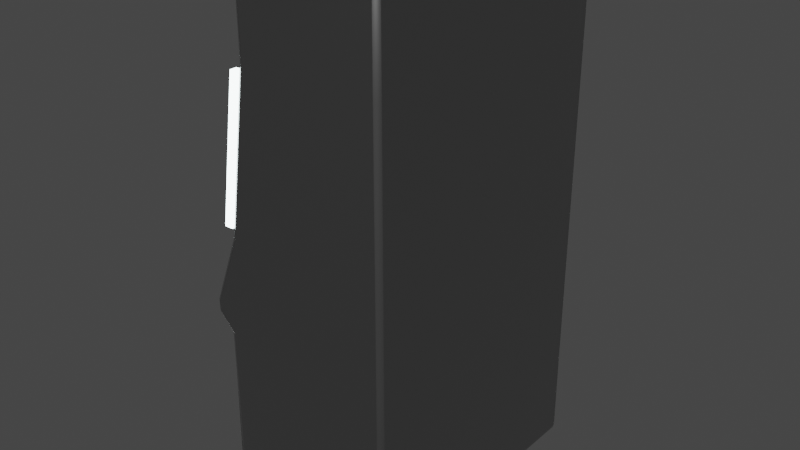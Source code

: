 # Source: SlotMachineBig.blend  (saved by Blender 2.90.8; exported with 4.5.12 LTS)
import bpy
from mathutils import Matrix  # noqa: F401  (used for matrix-valued properties, if any)

bpy.ops.wm.read_factory_settings(use_empty=True)
scene = bpy.context.scene
scene.name = 'Scene'

# ---- materials (node trees are filled in below, after node groups)
mat_material_017 = bpy.data.materials.new('Material.017')
mat_material_017.use_transparent_shadow = False
mat_material_017.diffuse_color = (0.1126, 0.2446, 0.2936, 1.0)
mat_emission = bpy.data.materials.new('Emission')
mat_emission.use_transparent_shadow = False
mat_emission.diffuse_color = (0.7, 0.3229, 0.3433, 1.0)
mat_emission.roughness = 0.0
mat_material = bpy.data.materials.new('Material')
mat_material.alpha_threshold = 0.0
mat_material.use_transparent_shadow = False
mat_material.line_color = (0.0, 0.0, 0.0, 1.0)
mat_material_001 = bpy.data.materials.new('Material.001')
mat_material_001.use_transparent_shadow = False
mat_material_001.diffuse_color = (0.2521, 0.524, 0.629, 1.0)
mat_material_002 = bpy.data.materials.new('Material.002')
mat_material_002.use_transparent_shadow = False
mat_material_002.diffuse_color = (0.3624, 0.316, 0.1608, 1.0)

# ---- node groups
ng_auto_smooth = bpy.data.node_groups.new('Auto Smooth', 'GeometryNodeTree')
_s = ng_auto_smooth.interface.new_socket(name='Geometry', in_out='OUTPUT', socket_type='NodeSocketGeometry')
_s = ng_auto_smooth.interface.new_socket(name='Geometry', in_out='INPUT', socket_type='NodeSocketGeometry')
_s = ng_auto_smooth.interface.new_socket(name='Angle', in_out='INPUT', socket_type='NodeSocketFloat')
_s.subtype = 'ANGLE'
_s.min_value = 0.0
_s.max_value = 3.142
ng_auto_smooth.is_modifier = True
_N = ng_auto_smooth.nodes; _L = ng_auto_smooth.links
n0 = _N.new('NodeGroupOutput'); n0.name = 'Group Output'; n0.location = (480, -100)
n1 = _N.new('NodeGroupInput'); n1.name = 'Group Input'; n1.location = (-420, -300)
n2 = _N.new('NodeGroupInput'); n2.name = 'Group Input.001'; n2.location = (-60, -100)
n3 = _N.new('GeometryNodeSetShadeSmooth'); n3.name = 'Set Shade Smooth'; n3.location = (120, -100)
n3.domain = 'EDGE'
n4 = _N.new('GeometryNodeSetShadeSmooth'); n4.name = 'Set Shade Smooth.001'; n4.location = (300, -100)
n5 = _N.new('GeometryNodeInputMeshEdgeAngle'); n5.name = 'Edge Angle'; n5.location = (-420, -220)
n6 = _N.new('GeometryNodeInputEdgeSmooth'); n6.name = 'Is Edge Smooth'; n6.location = (-60, -160)
n7 = _N.new('GeometryNodeInputShadeSmooth'); n7.name = 'Is Face Smooth'; n7.location = (-240, -340)
n8 = _N.new('FunctionNodeBooleanMath'); n8.name = 'Boolean Math'; n8.location = (-60, -220)
n9 = _N.new('FunctionNodeCompare'); n9.name = 'Compare'; n9.location = (-240, -180)
n9.operation = 'LESS_EQUAL'
_L.new(n5.outputs[0], n9.inputs[0])
_L.new(n4.outputs[0], n0.inputs[0])
_L.new(n1.outputs[1], n9.inputs[1])
_L.new(n9.outputs[0], n8.inputs[0])
_L.new(n7.outputs[0], n8.inputs[1])
_L.new(n2.outputs[0], n3.inputs[0])
_L.new(n6.outputs[0], n3.inputs[1])
_L.new(n3.outputs[0], n4.inputs[0])
_L.new(n8.outputs[0], n3.inputs[2])
n0.is_active_output = True

# ---- material node trees
mat_material_017.use_nodes = True; mat_material_017.node_tree.nodes.clear()
_N = mat_material_017.node_tree.nodes; _L = mat_material_017.node_tree.links
n0 = _N.new('ShaderNodeBsdfPrincipled'); n0.name = 'Principled BSDF'; n0.location = (10, 300)
n0.distribution = 'GGX'
n0.subsurface_method = 'BURLEY'
n0.inputs[0].default_value = (0.3737, 0.3737, 0.3737, 1.0)
n0.inputs[1].default_value = 1.0
n0.inputs[2].default_value = 0.3883
n0.inputs[3].default_value = 1.45
n0.inputs[27].default_value = (0.0, 0.0, 0.0, 1.0)
n0.inputs[28].default_value = 1.0
n1 = _N.new('ShaderNodeOutputMaterial'); n1.name = 'Material Output'; n1.location = (300, 300)
_L.new(n0.outputs[0], n1.inputs[0])
n1.is_active_output = True
mat_emission.use_nodes = True; mat_emission.node_tree.nodes.clear()
_N = mat_emission.node_tree.nodes; _L = mat_emission.node_tree.links
n0 = _N.new('ShaderNodeOutputMaterial'); n0.name = 'Material Output'; n0.location = (300, 300)
n1 = _N.new('ShaderNodeEmission'); n1.name = 'Emission'; n1.location = (120, 300)
n1.inputs[0].default_value = (0.6692, 0.7702, 0.7724, 1.0)
n2 = _N.new('ShaderNodeMath'); n2.name = 'Math'; n2.location = (-60, 300)
n2.operation = 'MULTIPLY'
n2.inputs[1].default_value = 8.0
n2.inputs[2].default_value = 0.0
n3 = _N.new('ShaderNodeMath'); n3.name = 'Math.001'; n3.location = (-240, 300)
n3.operation = 'FLOOR'
n3.use_clamp = True
n3.inputs[2].default_value = 0.0
n4 = _N.new('ShaderNodeMath'); n4.name = 'Math.002'; n4.location = (-420, 300)
n4.operation = 'ARCTAN2'
n4.inputs[1].default_value = 0.2
n4.inputs[2].default_value = 0.0
_L.new(n1.outputs[0], n0.inputs[0])
_L.new(n2.outputs[0], n1.inputs[1])
_L.new(n3.outputs[0], n2.inputs[0])
_L.new(n4.outputs[0], n3.inputs[0])
n0.is_active_output = True
mat_material.use_nodes = True; mat_material.node_tree.nodes.clear()
_N = mat_material.node_tree.nodes; _L = mat_material.node_tree.links
n0 = _N.new('ShaderNodeOutputMaterial'); n0.name = 'Material Output'; n0.location = (300, 300)
n1 = _N.new('ShaderNodeBsdfPrincipled'); n1.name = 'Principled BSDF'; n1.location = (10, 300)
n1.distribution = 'GGX'
n1.subsurface_method = 'BURLEY'
n1.inputs[2].default_value = 0.4
n1.inputs[3].default_value = 1.45
n1.inputs[27].default_value = (0.0, 0.0, 0.0, 1.0)
n1.inputs[28].default_value = 1.0
_L.new(n1.outputs[0], n0.inputs[0])
n0.is_active_output = True
mat_material_001.use_nodes = True; mat_material_001.node_tree.nodes.clear()
_N = mat_material_001.node_tree.nodes; _L = mat_material_001.node_tree.links
n0 = _N.new('ShaderNodeBsdfPrincipled'); n0.name = 'Principled BSDF'; n0.location = (10, 300)
n0.distribution = 'GGX'
n0.subsurface_method = 'BURLEY'
n0.inputs[0].default_value = (0.0849, 0.0849, 0.0849, 1.0)
n0.inputs[1].default_value = 1.0
n0.inputs[2].default_value = 0.1044
n0.inputs[3].default_value = 1.45
n0.inputs[27].default_value = (0.0, 0.0, 0.0, 1.0)
n0.inputs[28].default_value = 1.0
n1 = _N.new('ShaderNodeOutputMaterial'); n1.name = 'Material Output'; n1.location = (300, 300)
_L.new(n0.outputs[0], n1.inputs[0])
n1.is_active_output = True
mat_material_002.use_nodes = True; mat_material_002.node_tree.nodes.clear()
_N = mat_material_002.node_tree.nodes; _L = mat_material_002.node_tree.links
n0 = _N.new('ShaderNodeBsdfPrincipled'); n0.name = 'Principled BSDF'; n0.location = (10, 300)
n0.distribution = 'GGX'
n0.subsurface_method = 'BURLEY'
n0.inputs[0].default_value = (0.0486, 0.0486, 0.0486, 1.0)
n0.inputs[1].default_value = 1.0
n0.inputs[2].default_value = 0.4132
n0.inputs[3].default_value = 1.45
n0.inputs[27].default_value = (0.0, 0.0, 0.0, 1.0)
n0.inputs[28].default_value = 1.0
n1 = _N.new('ShaderNodeOutputMaterial'); n1.name = 'Material Output'; n1.location = (300, 300)
_L.new(n0.outputs[0], n1.inputs[0])
n1.is_active_output = True

# ---- world
world_world = bpy.data.worlds.new('World'); scene.world = world_world
world_world.use_nodes = True; world_world.node_tree.nodes.clear()
_N = world_world.node_tree.nodes; _L = world_world.node_tree.links
n0 = _N.new('ShaderNodeOutputWorld'); n0.name = 'World Output'; n0.location = (300, 300)
n1 = _N.new('ShaderNodeBackground'); n1.name = 'Background'; n1.location = (10, 300)
n1.inputs[0].default_value = (0.05088, 0.05088, 0.05088, 1.0)
_L.new(n1.outputs[0], n0.inputs[0])
n0.is_active_output = True
world_world.color = (0.05088, 0.05088, 0.05088)
world_world.use_sun_shadow = False
world_world.sun_shadow_jitter_overblur = 0.0

# ---- meshes
me_cube_006 = bpy.data.meshes.new('Cube.006')
me_cube_006.from_pydata([(-0.5984, -0.445, 0.735), (-0.5693, -0.432, 1.274), (-0.5984, 0.445, 0.735), (-0.5693, 0.432, 1.274), (-0.4401, -0.7486, 1.651), (-0.4401, 0.7486, 1.651), (-0.325, -0.7486, 2.474), (-0.325, 0.7486, 2.474), (-0.5984, 0.445, 0.8611), (-0.5984, -0.445, 0.8611), (-0.4753, -0.432, 1.525), (-0.4753, 0.432, 1.525), (-0.3179, -0.75, 2.575), (-0.3179, 0.75, 2.575), (-0.4124, -0.7486, 1.647), (-0.4124, 0.7486, 1.647), (-0.2973, -0.7486, 2.47), (-0.2973, 0.7486, 2.47), (-0.5552, -0.432, 1.268), (-0.5552, 0.432, 1.268), (-0.4612, -0.432, 1.52), (-0.4612, 0.432, 1.52), (-0.3179, -0.75, 2.925), (-0.3179, 0.75, 2.925), (-0.2879, -0.75, 2.575), (-0.2879, 0.75, 2.575), (-0.2879, -0.75, 2.925), (-0.2879, 0.75, 2.925), (-0.5984, 0.6992, 0.09628), (-0.5984, -0.6491, 0.09628), (-0.5984, 0.6992, 0.9773), (-0.5984, -0.6491, 0.9773), (-0.4372, 0.436, 0.744), (-0.4372, -0.436, 0.744), (-0.4372, 0.436, 0.8521), (-0.4372, -0.436, 0.8521), (0.5027, -0.7755, 0.0), (0.4783, -0.8, 0.0), (0.4956, -0.7928, 0.0), (0.4783, -0.8, 1.199), (0.5027, -0.7755, 1.199), (0.4956, -0.7928, 1.199), (0.4783, 0.8, 0.0), (0.5027, 0.7755, 0.0), (0.4956, 0.7928, 0.0), (0.5027, 0.7755, 1.199), (0.4783, 0.8, 1.199), (0.4956, 0.7928, 1.199), (0.4783, 0.8, 1.6), (0.5027, 0.7755, 1.6), (0.4956, 0.7928, 1.6), (0.5027, -0.7755, 1.6), (0.4783, -0.8, 1.6), (0.4956, -0.7928, 1.6), (0.4783, 0.8, 2.525), (0.5027, 0.7755, 2.525), (0.4956, 0.7928, 2.525), (0.5027, -0.7755, 2.525), (0.4783, -0.8, 2.525), (0.4956, -0.7928, 2.525), (-0.5973, -0.7755, 1.139), (-0.5714, -0.8, 1.139), (-0.5897, -0.7928, 1.139), (-0.5714, 0.8, 1.139), (-0.5973, 0.7755, 1.139), (-0.5897, 0.7928, 1.139), (0.5027, 0.7755, 1.139), (0.4783, 0.8, 1.139), (0.4956, 0.7928, 1.139), (0.4783, -0.8, 1.139), (0.5027, -0.7755, 1.139), (0.4956, -0.7928, 1.139), (0.4783, 0.8, 1.037), (0.5027, 0.7755, 1.037), (0.4956, 0.7928, 1.037), (0.5027, -0.7755, 1.037), (0.4783, -0.8, 1.037), (0.4956, -0.7928, 1.037), (-0.5716, -0.8, 1.199), (-0.5973, -0.7755, 1.199), (-0.5897, -0.7928, 1.199), (-0.5716, 0.8, 1.199), (-0.5973, 0.7755, 1.199), (-0.5897, 0.7928, 1.199), (-0.4217, -0.8, 1.6), (-0.4473, -0.7755, 1.6), (-0.4398, -0.7928, 1.6), (-0.4473, 0.7755, 1.6), (-0.4217, 0.8, 1.6), (-0.4398, 0.7928, 1.6), (0.5027, 0.7755, 2.975), (0.4783, 0.8, 2.975), (0.4956, 0.7928, 2.975), (0.4783, -0.8, 2.975), (0.5027, -0.7755, 2.975), (0.4956, -0.7928, 2.975), (-0.2924, -0.8, 2.525), (-0.3179, -0.7755, 2.525), (-0.3104, -0.7928, 2.525), (-0.3179, 0.7755, 2.525), (-0.2924, 0.8, 2.525), (-0.3104, 0.7928, 2.525), (-0.3179, -0.7755, 2.95), (-0.2925, -0.8, 2.975), (-0.3179, -0.7755, 2.975), (-0.3104, -0.7928, 2.968), (-0.2925, 0.8, 2.975), (-0.3179, 0.7755, 2.95), (-0.3179, 0.7755, 2.975), (-0.3104, 0.7928, 2.968), (-0.5096, 0.7765, 0.04341), (-0.4769, 0.8, -3.553e-15), (-0.5027, 0.7755, 0.0), (-0.4972, 0.7931, 0.01271), (-0.4769, -0.8, 0.0), (-0.5096, -0.7765, 0.04341), (-0.5027, -0.7755, 0.0), (-0.4972, -0.7931, 0.01271), (-0.505, 0.776, 1.035), (-0.4768, 0.8, 1.037), (-0.4958, 0.793, 1.036), (-0.5096, -0.776, 1.044), (-0.4768, -0.8, 1.037), (-0.4971, -0.793, 1.039), (-0.5984, 0.7082, 0.08727), (-0.5984, -0.6582, 0.08727), (-0.5984, 0.7082, 0.9864), (-0.5984, -0.6582, 0.9864), (-0.5984, 0.436, 0.744), (-0.5984, -0.436, 0.744), (-0.5984, 0.436, 0.8521), (-0.5984, -0.436, 0.8521), (-0.5849, 0.7082, 0.08727), (-0.5849, -0.6582, 0.08727), (-0.5849, 0.7082, 0.9864), (-0.5849, -0.6582, 0.9864), (-0.5849, 0.6992, 0.09628), (-0.5849, -0.6491, 0.09628), (-0.5849, 0.6992, 0.9773), (-0.5849, -0.6491, 0.9773)], [], [(76, 69, 61, 122), (48, 88, 100, 54), (111, 119, 72, 42), (78, 39, 52, 84), (40, 45, 49, 51), (63, 81, 46, 67), (84, 52, 58, 96), (69, 39, 78, 61), (11, 3, 19, 21), (66, 45, 40, 70), (60, 79, 82, 64), (7, 5, 15, 17), (54, 100, 106, 91), (51, 49, 55, 57), (121, 60, 64, 118), (1, 3, 82, 79), (73, 66, 70, 75), (119, 63, 67, 72), (46, 81, 88, 48), (37, 76, 122, 114), (112, 111, 42, 44, 43, 36, 38, 37, 114, 116), (5, 7, 99, 87), (22, 12, 97, 102), (4, 5, 87, 85), (90, 92, 91, 106, 108, 104, 103, 93, 95, 94), (15, 14, 16, 17), (6, 7, 17, 16), (4, 6, 16, 14), (5, 4, 14, 15), (10, 1, 79, 85), (6, 4, 85, 97), (11, 10, 85, 87), (3, 11, 87, 82), (3, 1, 18, 19), (1, 10, 20, 18), (10, 11, 21, 20), (12, 13, 99, 97), (57, 55, 90, 94), (96, 58, 93, 103), (23, 13, 25, 27), (7, 6, 97, 99), (125, 124, 110, 112, 116, 115), (13, 23, 107, 99), (23, 22, 102, 104, 108, 107), (22, 23, 27, 26), (12, 22, 26, 24), (13, 12, 24, 25), (124, 126, 118, 110), (127, 125, 115, 121), (126, 127, 121, 118), (0, 2, 28, 29), (2, 8, 30, 28), (9, 0, 29, 31), (8, 9, 31, 30), (20, 21, 19, 18), (24, 26, 27, 25), (129, 131, 35, 33), (35, 34, 32, 33), (128, 129, 33, 32), (131, 130, 34, 35), (130, 128, 32, 34), (102, 105, 104), (105, 103, 104), (106, 109, 108), (109, 107, 108), (110, 113, 112), (113, 111, 112), (114, 117, 116), (117, 115, 116), (61, 78, 80, 62), (62, 80, 79, 60), (119, 111, 113, 120), (120, 113, 110, 118), (73, 43, 44, 74), (74, 44, 42, 72), (76, 37, 38, 77), (77, 38, 36, 75), (82, 87, 89, 83), (83, 89, 88, 81), (49, 45, 47, 50), (50, 47, 46, 48), (52, 39, 41, 53), (53, 41, 40, 51), (78, 84, 86, 80), (80, 86, 85, 79), (48, 54, 56, 50), (50, 56, 55, 49), (58, 52, 53, 59), (59, 53, 51, 57), (84, 96, 98, 86), (86, 98, 97, 85), (100, 88, 89, 101), (101, 89, 87, 99), (122, 61, 62, 123), (123, 62, 60, 121), (81, 63, 65, 83), (83, 65, 64, 82), (45, 66, 68, 47), (47, 68, 67, 46), (39, 69, 71, 41), (41, 71, 70, 40), (63, 119, 120, 65), (65, 120, 118, 64), (66, 73, 74, 68), (68, 74, 72, 67), (69, 76, 77, 71), (71, 77, 75, 70), (114, 122, 123, 117), (117, 123, 121, 115), (57, 94, 95, 59), (59, 95, 93, 58), (102, 97, 98, 105), (105, 98, 96, 103), (99, 107, 109, 101), (101, 109, 106, 100), (90, 55, 56, 92), (92, 56, 54, 91), (43, 73, 75, 36), (28, 30, 138, 136), (30, 31, 139, 138), (124, 125, 133, 132), (125, 127, 135, 133), (2, 0, 129, 128), (8, 2, 128, 130), (0, 9, 131, 129), (9, 8, 130, 131), (137, 136, 132, 133), (136, 138, 134, 132), (139, 137, 133, 135), (138, 139, 135, 134), (127, 126, 134, 135), (126, 124, 132, 134), (31, 29, 137, 139), (29, 28, 136, 137)])
me_cube_006.polygons.foreach_set('use_smooth', [True] * 134)
me_cube_006.polygons.foreach_set('material_index', [0, 0, 0, 0, 0, 0, 0, 0, 0, 0, 0, 0, 0, 0, 0, 0, 0, 0, 0, 0, 0, 0, 0, 0, 0, 1, 0, 0, 0, 0, 0, 0, 0, 0, 0, 0, 0, 0, 0, 0, 0, 0, 0, 0, 0, 0, 0, 0, 0, 0, 0, 0, 0, 0, 2, 3, 4, 4, 4, 4, 4, 0, 0, 0, 0, 0, 0, 0, 0, 0, 0, 0, 0, 0, 0, 0, 0, 0, 0, 0, 0, 0, 0, 0, 0, 0, 0, 0, 0, 0, 0, 0, 0, 0, 0, 0, 0, 0, 0, 0, 0, 0, 0, 0, 0, 0, 0, 0, 0, 0, 0, 0, 0, 0, 0, 0, 0, 0, 0, 0, 0, 0, 0, 0, 0, 0, 0, 0, 0, 0, 0, 0, 0, 0])
_k = set([(0, 2), (0, 9), (1, 3), (1, 10), (1, 18), (2, 8), (3, 11), (3, 19), (4, 5), (4, 6), (4, 14), (5, 7), (5, 15), (6, 7), (6, 16), (7, 17), (8, 9), (10, 11), (10, 20), (11, 21), (12, 13), (12, 22), (12, 24), (13, 23), (13, 25), (14, 15), (14, 16), (15, 17), (16, 17), (18, 19), (18, 20), (19, 21), (20, 21), (22, 23), (22, 26), (23, 27), (24, 25), (24, 26), (25, 27), (26, 27), (28, 29), (28, 30), (28, 136), (29, 31), (29, 137), (30, 31), (30, 138), (31, 139), (32, 33), (32, 34), (32, 128), (33, 35), (33, 129), (34, 35), (34, 130), (35, 131), (36, 38), (36, 43), (36, 75), (37, 38), (37, 76), (37, 114), (38, 77), (39, 52), (39, 69), (40, 51), (40, 70), (41, 53), (41, 71), (42, 44), (42, 72), (42, 111), (43, 44), (43, 73), (44, 74), (45, 49), (45, 66), (46, 48), (46, 67), (47, 50), (47, 68), (48, 54), (49, 55), (50, 56), (51, 57), (52, 58), (53, 59), (54, 91), (55, 90), (56, 92), (57, 94), (58, 93), (59, 95), (60, 62), (60, 64), (60, 79), (60, 121), (61, 78), (61, 122), (62, 80), (62, 123), (63, 81), (63, 119), (64, 65), (64, 82), (64, 118), (65, 83), (65, 120), (66, 73), (67, 72), (68, 74), (69, 76), (70, 75), (71, 77), (78, 84), (79, 85), (80, 86), (81, 88), (82, 87), (83, 89), (84, 96), (85, 97), (86, 98), (87, 99), (88, 100), (89, 101), (90, 92), (90, 94), (91, 92), (91, 106), (93, 95), (93, 103), (94, 95), (96, 103), (97, 102), (98, 105), (99, 107), (100, 106), (101, 109), (103, 104), (103, 105), (104, 105), (104, 108), (106, 108), (106, 109), (108, 109), (110, 112), (110, 118), (110, 124), (111, 112), (111, 113), (111, 119), (112, 113), (112, 116), (113, 120), (114, 116), (114, 117), (114, 122), (115, 116), (115, 121), (115, 125), (116, 117), (117, 123), (118, 120), (118, 121), (118, 126), (121, 123), (121, 127), (124, 125), (124, 126), (124, 132), (125, 127), (125, 133), (126, 127), (126, 134), (127, 135), (128, 129), (128, 130), (129, 131), (130, 131), (132, 133), (132, 134), (133, 135), (134, 135), (136, 137), (136, 138), (137, 139), (138, 139)])
me_cube_006.attributes.new('sharp_edge', 'BOOLEAN', 'EDGE').data.foreach_set('value', [ (min(e.vertices), max(e.vertices)) in _k for e in me_cube_006.edges])
_uv = me_cube_006.uv_layers.new(name='UVMap')
_uv.uv.foreach_set('vector', [0.7791, 0.3527, 0.7791, 0.3714, 0.5897, 0.3714, 0.6068, 0.3527, 0.2934, 0.7454, 0.2934, 0.5831, 0.4622, 0.6064, 0.4622, 0.7454, 0.001324, 0.5731, 0.1905, 0.5731, 0.1905, 0.7454, 0.001324, 0.7454, 0.5897, 0.3823, 0.7791, 0.3823, 0.7791, 0.4556, 0.6167, 0.4556, 0.2855, 0.3256, 0.005735, 0.3256, 0.005735, 0.2523, 0.2855, 0.2523, 0.2092, 0.5561, 0.2201, 0.556, 0.2201, 0.7454, 0.2092, 0.7454, 0.6167, 0.4556, 0.7791, 0.4556, 0.7791, 0.6244, 0.6401, 0.6244, 0.7791, 0.3714, 0.7791, 0.3823, 0.5897, 0.3823, 0.5897, 0.3714, 0.5358, 0.004032, 0.4867, 0.004032, 0.4867, 0.001327, 0.5358, 0.001327, 0.005735, 0.3365, 0.005735, 0.3256, 0.2855, 0.3256, 0.2855, 0.3365, 0.547, 0.7145, 0.5578, 0.7145, 0.5578, 0.9943, 0.547, 0.9943, 0.3617, 0.04011, 0.5134, 0.04011, 0.5134, 0.04515, 0.3617, 0.04515, 0.4622, 0.7454, 0.4622, 0.6064, 0.5443, 0.6064, 0.5443, 0.7454, 0.2855, 0.2523, 0.005735, 0.2523, 0.005735, 0.08347, 0.2855, 0.08347, 0.956, 0.6116, 0.9386, 0.6116, 0.9386, 0.3284, 0.9573, 0.3283, 0.572, 0.7764, 0.572, 0.9323, 0.5578, 0.9943, 0.5578, 0.7145, 0.005735, 0.3551, 0.005735, 0.3365, 0.2855, 0.3365, 0.2855, 0.3551, 0.1905, 0.5731, 0.2092, 0.5561, 0.2092, 0.7454, 0.1905, 0.7454, 0.2201, 0.7454, 0.2201, 0.556, 0.2934, 0.5831, 0.2934, 0.7454, 0.7791, 0.1635, 0.7791, 0.3527, 0.6068, 0.3527, 0.6068, 0.1635, 0.5802, 0.1877, 0.5846, 0.1923, 0.5846, 0.3638, 0.5833, 0.3669, 0.5802, 0.3682, 0.297, 0.3682, 0.2939, 0.3669, 0.2926, 0.3638, 0.2926, 0.1923, 0.297, 0.1877, 0.6428, 0.9894, 0.7944, 0.9894, 0.8037, 0.9943, 0.6334, 0.9943, 0.8764, 0.7191, 0.8128, 0.7191, 0.8037, 0.7145, 0.881, 0.7145, 0.6428, 0.7193, 0.6428, 0.9894, 0.6334, 0.9943, 0.6334, 0.7145, 0.5917, 0.1493, 0.5886, 0.1481, 0.5873, 0.1449, 0.5873, 0.005902, 0.5917, 0.00132, 0.8749, 0.00132, 0.8793, 0.005902, 0.8793, 0.1449, 0.878, 0.1481, 0.8749, 0.1493, 0.7862, 0.4262, 0.7862, 0.1529, 0.9359, 0.1529, 0.9359, 0.4262, 0.5939, 0.4156, 0.5939, 0.6889, 0.5889, 0.6889, 0.5889, 0.4156, 0.3324, 0.001324, 0.4841, 0.001324, 0.4841, 0.006371, 0.3324, 0.006371, 0.7912, 0.4297, 0.7912, 0.703, 0.7861, 0.703, 0.7861, 0.4297, 0.6193, 0.7764, 0.572, 0.7764, 0.5578, 0.7145, 0.6334, 0.7145, 0.7944, 0.7193, 0.6428, 0.7193, 0.6334, 0.7145, 0.8037, 0.7145, 0.6193, 0.9323, 0.6193, 0.7764, 0.6334, 0.7145, 0.6334, 0.9943, 0.572, 0.9323, 0.6193, 0.9323, 0.6334, 0.9943, 0.5578, 0.9943, 0.5873, 0.1582, 0.745, 0.1582, 0.745, 0.1608, 0.5873, 0.1608, 0.89, 0.08384, 0.89, 0.03482, 0.8927, 0.03482, 0.8927, 0.08384, 0.745, 0.1556, 0.5873, 0.1556, 0.5873, 0.1529, 0.745, 0.1529, 0.8128, 0.7191, 0.8128, 0.9897, 0.8037, 0.9943, 0.8037, 0.7145, 0.2855, 0.08347, 0.005735, 0.08347, 0.005735, 0.001324, 0.2855, 0.001324, 0.6401, 0.6244, 0.7791, 0.6244, 0.7791, 0.7065, 0.6401, 0.7065, 0.9263, 0.06521, 0.9263, 0.001325, 0.9317, 0.001325, 0.9317, 0.06521, 0.7944, 0.9894, 0.7944, 0.7193, 0.8037, 0.7145, 0.8037, 0.9943, 0.3528, 0.07989, 0.5244, 0.07989, 0.5803, 0.18, 0.5802, 0.1877, 0.297, 0.1877, 0.2969, 0.18, 0.8128, 0.9897, 0.8764, 0.9897, 0.881, 0.9943, 0.8037, 0.9943, 0.8764, 0.9897, 0.8764, 0.7191, 0.881, 0.7145, 0.8855, 0.7145, 0.8855, 0.9943, 0.881, 0.9943, 0.9917, 0.5519, 0.9917, 0.2781, 0.9971, 0.2781, 0.9971, 0.5519, 0.8874, 0.03482, 0.8874, 0.09871, 0.882, 0.09871, 0.882, 0.03482, 0.995, 0.001325, 0.995, 0.2751, 0.9895, 0.2751, 0.9895, 0.001325, 0.5244, 0.07989, 0.5244, 0.01227, 0.5805, 0.00191, 0.5803, 0.18, 0.3528, 0.01227, 0.3528, 0.07989, 0.2969, 0.18, 0.2969, 0.000376, 0.5863, 0.4319, 0.5863, 0.6035, 0.5694, 0.6594, 0.5694, 0.3761, 0.3588, 0.05523, 0.5184, 0.05543, 0.5242, 0.08006, 0.3531, 0.08025, 0.5184, 0.05543, 0.5174, 0.03476, 0.5252, 0.01389, 0.5242, 0.08006, 0.3594, 0.03476, 0.3588, 0.05523, 0.3531, 0.08025, 0.3525, 0.01389, 0.5174, 0.03476, 0.3594, 0.03476, 0.3525, 0.01389, 0.5252, 0.01389, 0.9854, 0.1635, 0.9854, 0.3212, 0.9386, 0.3212, 0.9386, 0.1635, 0.2926, 0.4344, 0.2926, 0.3716, 0.5664, 0.3716, 0.5664, 0.4344, 0.9041, 0.001322, 0.9236, 0.001322, 0.9236, 0.03076, 0.9041, 0.03076, 0.958, 0.001326, 0.958, 0.1605, 0.9386, 0.1605, 0.9386, 0.001326, 0.9891, 0.324, 0.9891, 0.4831, 0.96, 0.4831, 0.96, 0.324, 0.9869, 0.001326, 0.9869, 0.1605, 0.958, 0.1605, 0.958, 0.001326, 0.9015, 0.03076, 0.882, 0.03076, 0.882, 0.001326, 0.9015, 0.001326, 0.6355, 0.7021, 0.6368, 0.7065, 0.6355, 0.7065, 0.6368, 0.7065, 0.6401, 0.7065, 0.6355, 0.7065, 0.5443, 0.6064, 0.5443, 0.6031, 0.5443, 0.6018, 0.5443, 0.6031, 0.5399, 0.6018, 0.5443, 0.6018, 0.5803, 0.18, 0.5835, 0.1856, 0.5802, 0.1877, 0.5835, 0.1856, 0.5846, 0.1877, 0.5802, 0.1877, 0.2926, 0.1884, 0.2937, 0.1856, 0.297, 0.1877, 0.2937, 0.1856, 0.2969, 0.18, 0.297, 0.1877, 0.5897, 0.3714, 0.5897, 0.3823, 0.5851, 0.3823, 0.5851, 0.3714, 0.547, 0.7101, 0.5578, 0.7101, 0.5578, 0.7145, 0.547, 0.7145, 0.1905, 0.5731, 0.001324, 0.5731, 0.003645, 0.5684, 0.1905, 0.5684, 0.5846, 0.001642, 0.5846, 0.1854, 0.5803, 0.18, 0.5805, 0.00191, 0.005735, 0.3551, 0.005735, 0.5443, 0.001322, 0.5443, 0.001322, 0.3551, 0.1905, 0.7498, 0.001324, 0.7498, 0.001324, 0.7454, 0.1905, 0.7454, 0.7791, 0.3527, 0.7791, 0.1635, 0.7835, 0.1635, 0.7835, 0.3527, 0.2899, 0.3551, 0.2899, 0.5443, 0.2855, 0.5443, 0.2855, 0.3551, 0.5578, 0.9943, 0.6334, 0.9943, 0.6334, 0.9987, 0.5583, 0.9987, 0.2206, 0.5516, 0.2934, 0.5784, 0.2934, 0.5831, 0.2201, 0.556, 0.005735, 0.2523, 0.005735, 0.3256, 0.001322, 0.3256, 0.001322, 0.2523, 0.2934, 0.7498, 0.2201, 0.7498, 0.2201, 0.7454, 0.2934, 0.7454, 0.7791, 0.4556, 0.7791, 0.3823, 0.7835, 0.3823, 0.7835, 0.4556, 0.2899, 0.2523, 0.2899, 0.3256, 0.2855, 0.3256, 0.2855, 0.2523, 0.5897, 0.3823, 0.6167, 0.4556, 0.6121, 0.4556, 0.5853, 0.3828, 0.5583, 0.7101, 0.6334, 0.7101, 0.6334, 0.7145, 0.5578, 0.7145, 0.2934, 0.7454, 0.4622, 0.7454, 0.4622, 0.7498, 0.2934, 0.7498, 0.001322, 0.2523, 0.001322, 0.08347, 0.005735, 0.08347, 0.005735, 0.2523, 0.7791, 0.6244, 0.7791, 0.4556, 0.7835, 0.4556, 0.7835, 0.6244, 0.2899, 0.08347, 0.2899, 0.2523, 0.2855, 0.2523, 0.2855, 0.08347, 0.6167, 0.4556, 0.6401, 0.6244, 0.6355, 0.6244, 0.6122, 0.4558, 0.6336, 0.7101, 0.8037, 0.7101, 0.8037, 0.7145, 0.6334, 0.7145, 0.4622, 0.6064, 0.2934, 0.5831, 0.2936, 0.5785, 0.4622, 0.6018, 0.8037, 0.9987, 0.6336, 0.9987, 0.6334, 0.9943, 0.8037, 0.9943, 0.6068, 0.3527, 0.5897, 0.3714, 0.5857, 0.3707, 0.6021, 0.3527, 0.9574, 0.616, 0.9393, 0.616, 0.9386, 0.6116, 0.956, 0.6116, 0.2201, 0.556, 0.2092, 0.5561, 0.2092, 0.5514, 0.2201, 0.5514, 0.5578, 0.9987, 0.547, 0.9987, 0.547, 0.9943, 0.5578, 0.9943, 0.005735, 0.3256, 0.005735, 0.3365, 0.001322, 0.3365, 0.001322, 0.3256, 0.2201, 0.7498, 0.2092, 0.7498, 0.2092, 0.7454, 0.2201, 0.7454, 0.7791, 0.3823, 0.7791, 0.3714, 0.7835, 0.3714, 0.7835, 0.3823, 0.2899, 0.3256, 0.2899, 0.3365, 0.2855, 0.3365, 0.2855, 0.3256, 0.2092, 0.5561, 0.1905, 0.5731, 0.1905, 0.5684, 0.2085, 0.552, 0.9393, 0.324, 0.9574, 0.324, 0.9573, 0.3283, 0.9386, 0.3284, 0.005735, 0.3365, 0.005735, 0.3551, 0.001322, 0.3551, 0.001322, 0.3365, 0.2092, 0.7498, 0.1905, 0.7498, 0.1905, 0.7454, 0.2092, 0.7454, 0.7791, 0.3714, 0.7791, 0.3527, 0.7835, 0.3527, 0.7835, 0.3714, 0.2899, 0.3365, 0.2899, 0.3551, 0.2855, 0.3551, 0.2855, 0.3365, 0.6068, 0.1635, 0.6068, 0.3527, 0.6021, 0.3527, 0.6021, 0.1658, 0.2926, 0.1854, 0.2926, 0.001578, 0.2969, 0.000376, 0.2969, 0.18, 0.2855, 0.08347, 0.2855, 0.001324, 0.2899, 0.001324, 0.2899, 0.08347, 0.7835, 0.6244, 0.7835, 0.7065, 0.7791, 0.7065, 0.7791, 0.6244, 0.881, 0.7145, 0.8037, 0.7145, 0.8037, 0.7101, 0.8842, 0.7101, 0.6355, 0.7052, 0.6355, 0.6244, 0.6401, 0.6244, 0.6401, 0.7065, 0.8037, 0.9943, 0.881, 0.9943, 0.8842, 0.9987, 0.8037, 0.9987, 0.4622, 0.6018, 0.543, 0.6018, 0.5443, 0.6064, 0.4622, 0.6064, 0.005735, 0.001324, 0.005735, 0.08347, 0.001322, 0.08347, 0.001322, 0.001324, 0.5443, 0.7498, 0.4622, 0.7498, 0.4622, 0.7454, 0.5443, 0.7454, 0.005735, 0.5443, 0.005735, 0.3551, 0.2855, 0.3551, 0.2855, 0.5443, 0.5242, 0.08006, 0.5252, 0.01389, 0.5252, 0.01389, 0.5242, 0.08006, 0.5252, 0.01389, 0.3525, 0.01389, 0.3525, 0.01389, 0.5252, 0.01389, 0.5244, 0.07989, 0.3528, 0.07989, 0.3528, 0.07989, 0.5244, 0.07989, 0.3528, 0.07989, 0.3528, 0.01227, 0.3528, 0.01227, 0.3528, 0.07989, 0.5184, 0.05543, 0.3588, 0.05523, 0.359, 0.05578, 0.5182, 0.05578, 0.5174, 0.03476, 0.5184, 0.05543, 0.5182, 0.05578, 0.5182, 0.03638, 0.3588, 0.05523, 0.3594, 0.03476, 0.359, 0.03638, 0.359, 0.05578, 0.3594, 0.03476, 0.5174, 0.03476, 0.5182, 0.03638, 0.359, 0.03638, 0.3531, 0.08025, 0.5242, 0.08006, 0.5244, 0.07989, 0.3528, 0.07989, 0.5242, 0.08006, 0.5252, 0.01389, 0.5244, 0.01227, 0.5244, 0.07989, 0.3525, 0.01389, 0.3531, 0.08025, 0.3528, 0.07989, 0.3528, 0.01227, 0.5252, 0.01389, 0.3525, 0.01389, 0.3528, 0.01227, 0.5244, 0.01227, 0.5863, 0.6035, 0.5863, 0.4319, 0.5863, 0.4319, 0.5863, 0.6035, 0.5244, 0.01227, 0.5244, 0.07989, 0.5244, 0.07989, 0.5244, 0.01227, 0.3525, 0.01389, 0.3531, 0.08025, 0.3531, 0.08025, 0.3525, 0.01389, 0.3531, 0.08025, 0.5242, 0.08006, 0.5242, 0.08006, 0.3531, 0.08025])
_uv.active_render = True
_uv = me_cube_006.uv_layers.new(name='Lightmap')
_uv.uv.foreach_set('vector', [0.5616, 0.6981, 0.5427, 0.6981, 0.5427, 0.5068, 0.5616, 0.524, 0.5494, 0.3052, 0.5494, 0.4692, 0.3787, 0.4457, 0.3787, 0.3052, 0.8445, 0.4793, 0.6533, 0.4793, 0.6533, 0.3052, 0.8445, 0.3052, 0.5317, 0.5067, 0.5317, 0.6981, 0.4577, 0.6981, 0.4577, 0.5341, 0.2886, 0.329, 0.005796, 0.329, 0.005796, 0.255, 0.2886, 0.255, 0.6344, 0.4965, 0.6234, 0.4966, 0.6234, 0.3052, 0.6344, 0.3052, 0.4577, 0.5341, 0.4577, 0.6981, 0.2871, 0.6981, 0.2871, 0.5576, 0.5427, 0.6981, 0.5317, 0.6981, 0.5317, 0.5067, 0.5427, 0.5068, 0.6612, 0.2522, 0.6612, 0.2027, 0.6639, 0.2027, 0.6639, 0.2522, 0.005796, 0.3401, 0.005796, 0.329, 0.2886, 0.329, 0.2886, 0.3401, 0.001336, 0.7114, 0.0123, 0.7114, 0.0123, 0.9942, 0.001337, 0.9942, 0.6192, 0.07261, 0.6192, 0.2259, 0.6141, 0.2259, 0.6141, 0.07261, 0.3787, 0.3052, 0.3787, 0.4457, 0.2957, 0.4457, 0.2957, 0.3052, 0.2886, 0.255, 0.005796, 0.255, 0.005796, 0.08436, 0.2886, 0.08436, 0.9931, 0.2921, 0.9755, 0.292, 0.9755, 0.005852, 0.9944, 0.005763, 0.02656, 0.7741, 0.02656, 0.9316, 0.0123, 0.9942, 0.0123, 0.7114, 0.005796, 0.3589, 0.005796, 0.3401, 0.2886, 0.3401, 0.2886, 0.3589, 0.6533, 0.4793, 0.6344, 0.4965, 0.6344, 0.3052, 0.6533, 0.3052, 0.6234, 0.3052, 0.6234, 0.4965, 0.5494, 0.4692, 0.5494, 0.3052, 0.7529, 0.6981, 0.5616, 0.6981, 0.5616, 0.524, 0.7529, 0.524, 0.4781, 0.292, 0.4734, 0.2965, 0.3001, 0.2965, 0.297, 0.2952, 0.2957, 0.292, 0.2957, 0.005845, 0.297, 0.002654, 0.3001, 0.001332, 0.4734, 0.001332, 0.4781, 0.005845, 0.09817, 0.9893, 0.2513, 0.9893, 0.2608, 0.9942, 0.08869, 0.9942, 0.3343, 0.7161, 0.27, 0.7161, 0.2608, 0.7114, 0.339, 0.7114, 0.09817, 0.7163, 0.09817, 0.9893, 0.08869, 0.9942, 0.08869, 0.7114, 0.6692, 0.005845, 0.6705, 0.002654, 0.6736, 0.001332, 0.8141, 0.001332, 0.8188, 0.005845, 0.8188, 0.292, 0.8141, 0.2965, 0.6736, 0.2965, 0.6705, 0.2952, 0.6692, 0.292, 0.8214, 0.2775, 0.8214, 0.001336, 0.9728, 0.001336, 0.9728, 0.2775, 0.2957, 0.486, 0.5719, 0.486, 0.5719, 0.4911, 0.2957, 0.4911, 0.6663, 0.04589, 0.6663, 0.1992, 0.6612, 0.1992, 0.6612, 0.04589, 0.7606, 0.4878, 0.7606, 0.764, 0.7555, 0.764, 0.7555, 0.4878, 0.07443, 0.7741, 0.02656, 0.7741, 0.0123, 0.7114, 0.08869, 0.7114, 0.2513, 0.7163, 0.09817, 0.7163, 0.08869, 0.7114, 0.2608, 0.7114, 0.07443, 0.9316, 0.07443, 0.7741, 0.08869, 0.7114, 0.08869, 0.9942, 0.02656, 0.9316, 0.07443, 0.9316, 0.08869, 0.9942, 0.0123, 0.9942, 0.2957, 0.4789, 0.4551, 0.4789, 0.4551, 0.4814, 0.2957, 0.4814, 0.4101, 0.4602, 0.3606, 0.4602, 0.3606, 0.4575, 0.4101, 0.4575, 0.52, 0.4762, 0.3606, 0.4762, 0.3606, 0.4735, 0.52, 0.4735, 0.27, 0.7161, 0.27, 0.9895, 0.2608, 0.9942, 0.2608, 0.7114, 0.2886, 0.08436, 0.005796, 0.08436, 0.005796, 0.001338, 0.2886, 0.001338, 0.2871, 0.5576, 0.2871, 0.6981, 0.204, 0.6981, 0.204, 0.5576, 0.6219, 0.1372, 0.6219, 0.07261, 0.6274, 0.07261, 0.6274, 0.1372, 0.2513, 0.9893, 0.2513, 0.7163, 0.2608, 0.7114, 0.2608, 0.9942, 0.5871, 0.06221, 0.5871, 0.2356, 0.4859, 0.2922, 0.4781, 0.292, 0.4781, 0.005845, 0.4859, 0.005667, 0.27, 0.9895, 0.3343, 0.9895, 0.339, 0.9942, 0.2608, 0.9942, 0.3343, 0.9895, 0.3343, 0.7161, 0.339, 0.7114, 0.3435, 0.7114, 0.3435, 0.9942, 0.339, 0.9942, 0.9715, 0.7414, 0.9715, 0.4646, 0.977, 0.4646, 0.977, 0.7414, 0.6274, 0.1403, 0.6274, 0.2049, 0.6219, 0.2049, 0.6219, 0.1403, 0.9688, 0.4646, 0.9688, 0.7414, 0.9634, 0.7414, 0.9634, 0.4646, 0.5871, 0.2356, 0.6554, 0.2356, 0.6659, 0.2923, 0.4859, 0.2922, 0.6554, 0.06221, 0.5871, 0.06221, 0.4859, 0.005667, 0.6674, 0.005749, 0.9813, 0.6902, 0.9813, 0.5168, 0.9982, 0.4603, 0.9982, 0.7466, 0.612, 0.06823, 0.6118, 0.2296, 0.5869, 0.2354, 0.5867, 0.06247, 0.6118, 0.2296, 0.6327, 0.2286, 0.6538, 0.2364, 0.5869, 0.2354, 0.6327, 0.06885, 0.612, 0.06823, 0.5867, 0.06247, 0.6538, 0.06186, 0.6327, 0.2286, 0.6327, 0.06885, 0.6538, 0.06186, 0.6538, 0.2364, 0.9607, 0.445, 0.9607, 0.6044, 0.9134, 0.6044, 0.9134, 0.445, 0.8472, 0.2811, 0.9107, 0.2811, 0.9107, 0.5578, 0.8472, 0.5578, 0.3281, 0.4736, 0.3281, 0.4539, 0.3579, 0.4539, 0.3579, 0.4736, 0.933, 0.2811, 0.933, 0.442, 0.9134, 0.442, 0.9134, 0.2811, 0.9943, 0.3007, 0.9943, 0.4616, 0.9649, 0.4616, 0.9649, 0.3007, 0.9622, 0.2811, 0.9622, 0.442, 0.933, 0.442, 0.933, 0.2811, 0.3255, 0.4539, 0.3255, 0.4736, 0.2957, 0.4736, 0.2957, 0.4539, 0.2085, 0.553, 0.204, 0.5543, 0.204, 0.553, 0.204, 0.5543, 0.204, 0.5576, 0.204, 0.553, 0.2957, 0.4457, 0.2957, 0.4489, 0.2957, 0.4503, 0.2957, 0.4489, 0.3002, 0.4503, 0.2957, 0.4503, 0.4859, 0.2922, 0.4802, 0.2953, 0.4781, 0.292, 0.4802, 0.2953, 0.4781, 0.2965, 0.4781, 0.292, 0.4774, 0.001332, 0.4802, 0.002512, 0.4781, 0.005845, 0.4802, 0.002512, 0.4859, 0.005667, 0.4781, 0.005845, 0.5427, 0.5068, 0.5317, 0.5067, 0.5317, 0.5021, 0.5427, 0.5021, 0.001336, 0.707, 0.0123, 0.707, 0.0123, 0.7114, 0.001336, 0.7114, 0.6533, 0.4793, 0.8445, 0.4793, 0.8422, 0.484, 0.6534, 0.484, 0.6662, 0.2965, 0.4804, 0.2965, 0.4859, 0.2922, 0.6659, 0.2923, 0.005796, 0.3589, 0.005796, 0.5502, 0.001336, 0.5502, 0.001336, 0.3589, 0.6533, 0.3007, 0.8445, 0.3007, 0.8445, 0.3052, 0.6533, 0.3052, 0.5616, 0.6981, 0.7529, 0.6981, 0.7529, 0.7026, 0.5616, 0.7026, 0.293, 0.3589, 0.293, 0.5502, 0.2886, 0.5502, 0.2886, 0.3589, 0.0123, 0.9942, 0.08869, 0.9942, 0.08869, 0.9987, 0.01277, 0.9987, 0.623, 0.5011, 0.5494, 0.4739, 0.5494, 0.4692, 0.6234, 0.4965, 0.005796, 0.255, 0.005796, 0.329, 0.001336, 0.329, 0.001336, 0.255, 0.5494, 0.3007, 0.6234, 0.3007, 0.6234, 0.3052, 0.5494, 0.3052, 0.4577, 0.6981, 0.5317, 0.6981, 0.5317, 0.7026, 0.4577, 0.7026, 0.293, 0.255, 0.293, 0.329, 0.2886, 0.329, 0.2886, 0.255, 0.5317, 0.5067, 0.4577, 0.5341, 0.4577, 0.5294, 0.5313, 0.5022, 0.01277, 0.707, 0.08869, 0.707, 0.08869, 0.7114, 0.0123, 0.7114, 0.5494, 0.3052, 0.3787, 0.3052, 0.3787, 0.3007, 0.5494, 0.3007, 0.001336, 0.255, 0.001336, 0.08436, 0.005796, 0.08436, 0.005796, 0.255, 0.2871, 0.6981, 0.4577, 0.6981, 0.4577, 0.7026, 0.2871, 0.7026, 0.293, 0.08436, 0.293, 0.255, 0.2886, 0.255, 0.2886, 0.08436, 0.4577, 0.5341, 0.2871, 0.5576, 0.2871, 0.553, 0.4575, 0.5294, 0.08888, 0.707, 0.2608, 0.707, 0.2608, 0.7114, 0.08869, 0.7114, 0.3787, 0.4457, 0.5494, 0.4692, 0.5492, 0.4739, 0.3787, 0.4503, 0.2608, 0.9987, 0.08888, 0.9987, 0.08869, 0.9942, 0.2608, 0.9942, 0.5616, 0.524, 0.5427, 0.5068, 0.5434, 0.5027, 0.5616, 0.5193, 0.9945, 0.2965, 0.9762, 0.2965, 0.9755, 0.292, 0.9931, 0.2921, 0.6234, 0.4966, 0.6344, 0.4965, 0.6344, 0.5012, 0.6234, 0.5012, 0.0123, 0.9987, 0.001337, 0.9987, 0.001337, 0.9942, 0.0123, 0.9942, 0.005796, 0.329, 0.005796, 0.3401, 0.001336, 0.3401, 0.001336, 0.329, 0.6234, 0.3007, 0.6344, 0.3007, 0.6344, 0.3052, 0.6234, 0.3052, 0.5317, 0.6981, 0.5427, 0.6981, 0.5427, 0.7026, 0.5317, 0.7026, 0.293, 0.329, 0.293, 0.3401, 0.2886, 0.3401, 0.2886, 0.329, 0.6344, 0.4965, 0.6533, 0.4793, 0.6533, 0.484, 0.6351, 0.5006, 0.9762, 0.001339, 0.9945, 0.001339, 0.9944, 0.005763, 0.9755, 0.005852, 0.005796, 0.3401, 0.005796, 0.3589, 0.001336, 0.3589, 0.001336, 0.3401, 0.6344, 0.3007, 0.6533, 0.3007, 0.6533, 0.3052, 0.6344, 0.3052, 0.5427, 0.6981, 0.5616, 0.6981, 0.5616, 0.7026, 0.5427, 0.7026, 0.293, 0.3401, 0.293, 0.3589, 0.2886, 0.3589, 0.2886, 0.3401, 0.7529, 0.524, 0.5616, 0.524, 0.5616, 0.5193, 0.7505, 0.5193, 0.4804, 0.001332, 0.6662, 0.001332, 0.6674, 0.005749, 0.4859, 0.005667, 0.2886, 0.08436, 0.2886, 0.001338, 0.293, 0.001338, 0.293, 0.08436, 0.2871, 0.7026, 0.204, 0.7026, 0.204, 0.6981, 0.2871, 0.6981, 0.339, 0.7114, 0.2608, 0.7114, 0.2608, 0.707, 0.3421, 0.707, 0.2054, 0.553, 0.2871, 0.553, 0.2871, 0.5576, 0.204, 0.5576, 0.2608, 0.9942, 0.339, 0.9942, 0.3421, 0.9987, 0.2608, 0.9987, 0.3787, 0.4503, 0.297, 0.4503, 0.2957, 0.4457, 0.3787, 0.4457, 0.005796, 0.001338, 0.005796, 0.08436, 0.001336, 0.08436, 0.001336, 0.001338, 0.2957, 0.3007, 0.3787, 0.3007, 0.3787, 0.3052, 0.2957, 0.3052, 0.005796, 0.5502, 0.005796, 0.3589, 0.2886, 0.3589, 0.2886, 0.5502, 0.5869, 0.2354, 0.6538, 0.2364, 0.6538, 0.2364, 0.5869, 0.2354, 0.6538, 0.2364, 0.6538, 0.06186, 0.6538, 0.06186, 0.6538, 0.2364, 0.5871, 0.2356, 0.5871, 0.06221, 0.5871, 0.06221, 0.5871, 0.2356, 0.5871, 0.06221, 0.6554, 0.06221, 0.6554, 0.06221, 0.5871, 0.06221, 0.6118, 0.2296, 0.612, 0.06823, 0.6114, 0.06849, 0.6114, 0.2294, 0.6327, 0.2286, 0.6118, 0.2296, 0.6114, 0.2294, 0.631, 0.2294, 0.612, 0.06823, 0.6327, 0.06885, 0.631, 0.06849, 0.6114, 0.06849, 0.6327, 0.06885, 0.6327, 0.2286, 0.631, 0.2294, 0.631, 0.06849, 0.5867, 0.06247, 0.5869, 0.2354, 0.5871, 0.2356, 0.5871, 0.06221, 0.5869, 0.2354, 0.6538, 0.2364, 0.6554, 0.2356, 0.5871, 0.2356, 0.6538, 0.06186, 0.5867, 0.06247, 0.5871, 0.06221, 0.6554, 0.06221, 0.6538, 0.2364, 0.6538, 0.06186, 0.6554, 0.06221, 0.6554, 0.2356, 0.9813, 0.5168, 0.9813, 0.6902, 0.9813, 0.6902, 0.9813, 0.5168, 0.6554, 0.2356, 0.5871, 0.2356, 0.5871, 0.2356, 0.6554, 0.2356, 0.6538, 0.06186, 0.5867, 0.06247, 0.5867, 0.06247, 0.6538, 0.06186, 0.5867, 0.06247, 0.5869, 0.2354, 0.5869, 0.2354, 0.5867, 0.06247])
me_cube_006.materials.append(mat_material_017)
me_cube_006.materials.append(mat_emission)
me_cube_006.materials.append(mat_material)
me_cube_006.materials.append(mat_material_001)
me_cube_006.materials.append(mat_material_002)
me_cube_006.use_remesh_fix_poles = True
me_cube_006.use_remesh_preserve_attributes = False
me_cube_006.use_mirror_vertex_groups = False
me_cube_006.update()
me_cube = bpy.data.meshes.new('Cube')
me_cube.from_pydata([(-0.08257, 0.755, -0.4115), (0.03257, 0.755, 0.4115), (-0.08257, 0.795, -0.4115), (0.03257, 0.795, 0.4115), (-0.03257, 0.755, -0.4115), (0.08257, 0.755, 0.4115), (-0.03257, 0.795, -0.4115), (0.08257, 0.795, 0.4115), (-0.08257, -0.795, -0.4115), (0.03257, -0.795, 0.4115), (-0.08257, -0.755, -0.4115), (0.03257, -0.755, 0.4115), (-0.03257, -0.795, -0.4115), (0.08257, -0.795, 0.4115), (-0.03257, -0.755, -0.4115), (0.08257, -0.755, 0.4115)], [], [(0, 1, 3, 2), (2, 3, 7, 6), (4, 5, 1, 0), (2, 6, 4, 0), (7, 3, 1, 5), (8, 9, 11, 10), (10, 11, 15, 14), (12, 13, 9, 8), (10, 14, 12, 8), (15, 11, 9, 13)])
_uv = me_cube.uv_layers.new(name='UVMap')
_uv.uv.foreach_set('vector', [0.375, 0.0, 0.625, 0.0, 0.625, 0.25, 0.375, 0.25, 0.375, 0.25, 0.625, 0.25, 0.625, 0.5, 0.375, 0.5, 0.375, 0.75, 0.625, 0.75, 0.625, 1.0, 0.375, 1.0, 0.125, 0.5, 0.375, 0.5, 0.375, 0.75, 0.125, 0.75, 0.625, 0.5, 0.875, 0.5, 0.875, 0.75, 0.625, 0.75, 0.375, 0.0, 0.625, 0.0, 0.625, 0.25, 0.375, 0.25, 0.375, 0.25, 0.625, 0.25, 0.625, 0.5, 0.375, 0.5, 0.375, 0.75, 0.625, 0.75, 0.625, 1.0, 0.375, 1.0, 0.125, 0.5, 0.375, 0.5, 0.375, 0.75, 0.125, 0.75, 0.625, 0.5, 0.875, 0.5, 0.875, 0.75, 0.625, 0.75])
me_cube.materials.append(mat_emission)
me_cube.use_remesh_fix_poles = True
me_cube.use_remesh_preserve_attributes = False
me_cube.use_mirror_vertex_groups = False
me_cube.update()

# ---- objects
ob_slotmachinebig = bpy.data.objects.new('SlotMachineBig', me_cube_006)
ob_led = bpy.data.objects.new('LED', me_cube)

# ---- transforms, parenting, visibility, modifiers, constraints
ob_slotmachinebig.location = (0.01159, 0.0096, 0.003002)
ob_slotmachinebig.show_all_edges = True
ob_slotmachinebig.lineart.crease_threshold = 0.0
_m = ob_slotmachinebig.modifiers.new('Bevel', 'BEVEL')
_m.width = 0.02
_m.width_pct = 0.02
_m.segments = 2
_m.use_clamp_overlap = False
_m.profile = 0.7
_m.miter_outer = 'MITER_ARC'
_m = ob_slotmachinebig.modifiers.new('Auto Smooth', 'NODES')
_m.node_group = ng_auto_smooth
_gi = [s.identifier for s in ng_auto_smooth.interface.items_tree if s.item_type == 'SOCKET' and s.in_out == 'INPUT']
_m[_gi[1]] = 1.047  # Angle
ob_led.parent = ob_slotmachinebig
ob_led.matrix_parent_inverse = Matrix(((1.0, -0.0, 0.0, -0.01159), (-0.0, 1.0, -0.0, -0.0096), (0.0, -0.0, 1.0, -0.003002), (-0.0, 0.0, -0.0, 1.0)))
ob_led.location = (-0.396, 0.0096, 2.065)
ob_led.lineart.crease_threshold = 0.0

# ---- collection membership
scene.collection.objects.link(ob_slotmachinebig)
scene.collection.objects.link(ob_led)

# ---- scene / render settings (as saved in the file)
scene.frame_start = 1; scene.frame_end = 250; scene.frame_set(1)
scene.render.engine = 'BLENDER_EEVEE_NEXT'
scene.cycles.use_denoising = False
scene.cycles.samples = 128
scene.cycles.sampling_pattern = 'TABULATED_SOBOL'
scene.cycles.use_adaptive_sampling = False
scene.cycles.use_light_tree = False
scene.view_settings.view_transform = 'Filmic'
bpy.context.view_layer.update()

# ---- added for rendering (the .blend has no active camera and no usable light): camera, sun
cam_auto = bpy.data.cameras.new('AutoCamera')
cam_auto.lens = 50.0
cam_auto.sensor_width = 36.0
cam_auto.clip_end = 1000.0
ob_auto_camera = bpy.data.objects.new('AutoCamera', cam_auto)
scene.collection.objects.link(ob_auto_camera)
ob_auto_camera.location = (3.25086, -3.93494, 4.12011)
ob_auto_camera.rotation_euler = (1.09748, -7.21219e-08, 0.694738)
scene.camera = ob_auto_camera
light_auto_sun = bpy.data.lights.new('AutoSun', 'SUN')
light_auto_sun.energy = 3.0
light_auto_sun.angle = 0.0523599
ob_auto_sun = bpy.data.objects.new('AutoSun', light_auto_sun)
scene.collection.objects.link(ob_auto_sun)
ob_auto_sun.rotation_euler = (0.872665, 0.174533, 0.523599)
bpy.context.view_layer.update()
